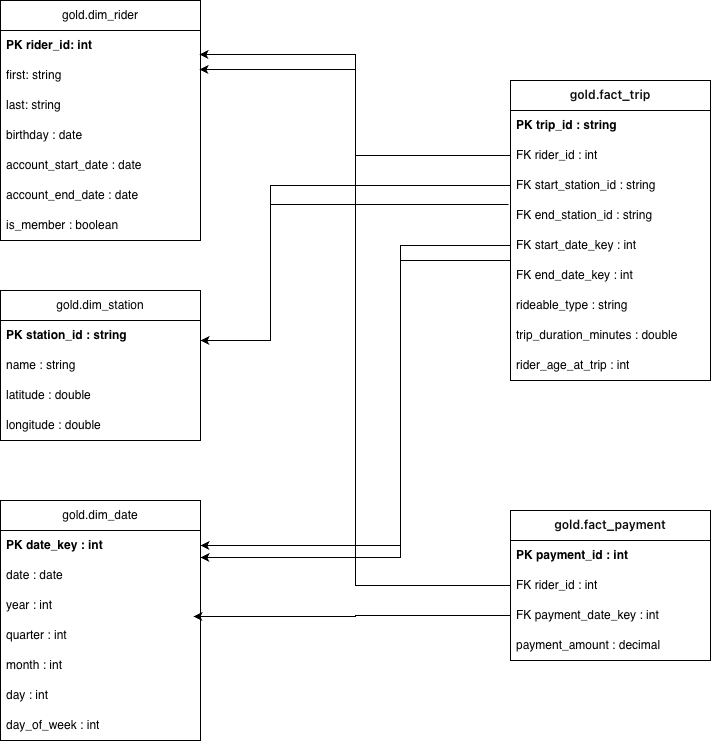

The diagram above was exported from draw.io. Its source (the exported page's mxGraphModel, read from the mxfile embedded in the PNG):
<mxGraphModel dx="850" dy="595" grid="1" gridSize="10" guides="1" tooltips="1" connect="1" arrows="1" fold="1" page="1" pageScale="1" pageWidth="827" pageHeight="1169" math="0" shadow="0">
  <root>
    <mxCell id="0" />
    <mxCell id="1" parent="0" />
    <mxCell id="ZcntFvjdSfgNkMGm2USa-1" parent="1" style="swimlane;fontStyle=0;childLayout=stackLayout;horizontal=1;startSize=30;horizontalStack=0;resizeParent=1;resizeParentMax=0;resizeLast=0;collapsible=1;marginBottom=0;whiteSpace=wrap;html=1;" value="gold.dim_rider" vertex="1">
      <mxGeometry height="240" width="200" x="70" y="50" as="geometry" />
    </mxCell>
    <mxCell id="ZcntFvjdSfgNkMGm2USa-3" parent="ZcntFvjdSfgNkMGm2USa-1" style="text;strokeColor=none;fillColor=none;align=left;verticalAlign=middle;spacingLeft=4;spacingRight=4;overflow=hidden;points=[[0,0.5],[1,0.5]];portConstraint=eastwest;rotatable=0;whiteSpace=wrap;html=1;" value="&lt;b&gt;PK rider_id: int&lt;/b&gt;" vertex="1">
      <mxGeometry height="30" width="200" y="30" as="geometry" />
    </mxCell>
    <mxCell id="ZcntFvjdSfgNkMGm2USa-4" parent="ZcntFvjdSfgNkMGm2USa-1" style="text;strokeColor=none;fillColor=none;align=left;verticalAlign=middle;spacingLeft=4;spacingRight=4;overflow=hidden;points=[[0,0.5],[1,0.5]];portConstraint=eastwest;rotatable=0;whiteSpace=wrap;html=1;" value="first: string" vertex="1">
      <mxGeometry height="30" width="200" y="60" as="geometry" />
    </mxCell>
    <mxCell id="ZcntFvjdSfgNkMGm2USa-5" parent="ZcntFvjdSfgNkMGm2USa-1" style="text;strokeColor=none;fillColor=none;align=left;verticalAlign=middle;spacingLeft=4;spacingRight=4;overflow=hidden;points=[[0,0.5],[1,0.5]];portConstraint=eastwest;rotatable=0;whiteSpace=wrap;html=1;" value="last: string" vertex="1">
      <mxGeometry height="30" width="200" y="90" as="geometry" />
    </mxCell>
    <mxCell id="ZcntFvjdSfgNkMGm2USa-6" parent="ZcntFvjdSfgNkMGm2USa-1" style="text;strokeColor=none;fillColor=none;align=left;verticalAlign=middle;spacingLeft=4;spacingRight=4;overflow=hidden;points=[[0,0.5],[1,0.5]];portConstraint=eastwest;rotatable=0;whiteSpace=wrap;html=1;" value="&lt;div&gt;birthday : date&lt;/div&gt;" vertex="1">
      <mxGeometry height="30" width="200" y="120" as="geometry" />
    </mxCell>
    <mxCell id="ZcntFvjdSfgNkMGm2USa-7" parent="ZcntFvjdSfgNkMGm2USa-1" style="text;strokeColor=none;fillColor=none;align=left;verticalAlign=middle;spacingLeft=4;spacingRight=4;overflow=hidden;points=[[0,0.5],[1,0.5]];portConstraint=eastwest;rotatable=0;whiteSpace=wrap;html=1;" value="account_start_date : date" vertex="1">
      <mxGeometry height="30" width="200" y="150" as="geometry" />
    </mxCell>
    <mxCell id="ZcntFvjdSfgNkMGm2USa-8" parent="ZcntFvjdSfgNkMGm2USa-1" style="text;strokeColor=none;fillColor=none;align=left;verticalAlign=middle;spacingLeft=4;spacingRight=4;overflow=hidden;points=[[0,0.5],[1,0.5]];portConstraint=eastwest;rotatable=0;whiteSpace=wrap;html=1;" value="account_end_date : date" vertex="1">
      <mxGeometry height="30" width="200" y="180" as="geometry" />
    </mxCell>
    <mxCell id="ZcntFvjdSfgNkMGm2USa-9" parent="ZcntFvjdSfgNkMGm2USa-1" style="text;strokeColor=none;fillColor=none;align=left;verticalAlign=middle;spacingLeft=4;spacingRight=4;overflow=hidden;points=[[0,0.5],[1,0.5]];portConstraint=eastwest;rotatable=0;whiteSpace=wrap;html=1;" value="is_member : boolean" vertex="1">
      <mxGeometry height="30" width="200" y="210" as="geometry" />
    </mxCell>
    <mxCell id="ZcntFvjdSfgNkMGm2USa-10" parent="1" style="swimlane;fontStyle=0;childLayout=stackLayout;horizontal=1;startSize=30;horizontalStack=0;resizeParent=1;resizeParentMax=0;resizeLast=0;collapsible=1;marginBottom=0;whiteSpace=wrap;html=1;" value="gold.dim_station" vertex="1">
      <mxGeometry height="150" width="200" x="70" y="340" as="geometry" />
    </mxCell>
    <mxCell id="ZcntFvjdSfgNkMGm2USa-11" parent="ZcntFvjdSfgNkMGm2USa-10" style="text;strokeColor=none;fillColor=none;align=left;verticalAlign=middle;spacingLeft=4;spacingRight=4;overflow=hidden;points=[[0,0.5],[1,0.5]];portConstraint=eastwest;rotatable=0;whiteSpace=wrap;html=1;" value="&lt;b&gt;PK station_id : string&lt;/b&gt;" vertex="1">
      <mxGeometry height="30" width="200" y="30" as="geometry" />
    </mxCell>
    <mxCell id="ZcntFvjdSfgNkMGm2USa-12" parent="ZcntFvjdSfgNkMGm2USa-10" style="text;strokeColor=none;fillColor=none;align=left;verticalAlign=middle;spacingLeft=4;spacingRight=4;overflow=hidden;points=[[0,0.5],[1,0.5]];portConstraint=eastwest;rotatable=0;whiteSpace=wrap;html=1;" value="name : string" vertex="1">
      <mxGeometry height="30" width="200" y="60" as="geometry" />
    </mxCell>
    <mxCell id="ZcntFvjdSfgNkMGm2USa-13" parent="ZcntFvjdSfgNkMGm2USa-10" style="text;strokeColor=none;fillColor=none;align=left;verticalAlign=middle;spacingLeft=4;spacingRight=4;overflow=hidden;points=[[0,0.5],[1,0.5]];portConstraint=eastwest;rotatable=0;whiteSpace=wrap;html=1;" value="latitude : double" vertex="1">
      <mxGeometry height="30" width="200" y="90" as="geometry" />
    </mxCell>
    <mxCell id="ZcntFvjdSfgNkMGm2USa-14" parent="ZcntFvjdSfgNkMGm2USa-10" style="text;strokeColor=none;fillColor=none;align=left;verticalAlign=middle;spacingLeft=4;spacingRight=4;overflow=hidden;points=[[0,0.5],[1,0.5]];portConstraint=eastwest;rotatable=0;whiteSpace=wrap;html=1;" value="&lt;div&gt;longitude : double&lt;/div&gt;" vertex="1">
      <mxGeometry height="30" width="200" y="120" as="geometry" />
    </mxCell>
    <mxCell id="ZcntFvjdSfgNkMGm2USa-18" parent="1" style="swimlane;fontStyle=0;childLayout=stackLayout;horizontal=1;startSize=30;horizontalStack=0;resizeParent=1;resizeParentMax=0;resizeLast=0;collapsible=1;marginBottom=0;whiteSpace=wrap;html=1;" value="gold.dim_date" vertex="1">
      <mxGeometry height="240" width="200" x="70" y="550" as="geometry" />
    </mxCell>
    <mxCell id="ZcntFvjdSfgNkMGm2USa-19" parent="ZcntFvjdSfgNkMGm2USa-18" style="text;strokeColor=none;fillColor=none;align=left;verticalAlign=middle;spacingLeft=4;spacingRight=4;overflow=hidden;points=[[0,0.5],[1,0.5]];portConstraint=eastwest;rotatable=0;whiteSpace=wrap;html=1;" value="&lt;b&gt;PK date_key : int&lt;/b&gt;" vertex="1">
      <mxGeometry height="30" width="200" y="30" as="geometry" />
    </mxCell>
    <mxCell id="ZcntFvjdSfgNkMGm2USa-20" parent="ZcntFvjdSfgNkMGm2USa-18" style="text;strokeColor=none;fillColor=none;align=left;verticalAlign=middle;spacingLeft=4;spacingRight=4;overflow=hidden;points=[[0,0.5],[1,0.5]];portConstraint=eastwest;rotatable=0;whiteSpace=wrap;html=1;" value="date : date" vertex="1">
      <mxGeometry height="30" width="200" y="60" as="geometry" />
    </mxCell>
    <mxCell id="ZcntFvjdSfgNkMGm2USa-21" parent="ZcntFvjdSfgNkMGm2USa-18" style="text;strokeColor=none;fillColor=none;align=left;verticalAlign=middle;spacingLeft=4;spacingRight=4;overflow=hidden;points=[[0,0.5],[1,0.5]];portConstraint=eastwest;rotatable=0;whiteSpace=wrap;html=1;" value="year : int" vertex="1">
      <mxGeometry height="30" width="200" y="90" as="geometry" />
    </mxCell>
    <mxCell id="ZcntFvjdSfgNkMGm2USa-22" parent="ZcntFvjdSfgNkMGm2USa-18" style="text;strokeColor=none;fillColor=none;align=left;verticalAlign=middle;spacingLeft=4;spacingRight=4;overflow=hidden;points=[[0,0.5],[1,0.5]];portConstraint=eastwest;rotatable=0;whiteSpace=wrap;html=1;" value="&lt;div&gt;quarter : int&lt;/div&gt;" vertex="1">
      <mxGeometry height="30" width="200" y="120" as="geometry" />
    </mxCell>
    <mxCell id="ZcntFvjdSfgNkMGm2USa-23" parent="ZcntFvjdSfgNkMGm2USa-18" style="text;strokeColor=none;fillColor=none;align=left;verticalAlign=middle;spacingLeft=4;spacingRight=4;overflow=hidden;points=[[0,0.5],[1,0.5]];portConstraint=eastwest;rotatable=0;whiteSpace=wrap;html=1;" value="month : int" vertex="1">
      <mxGeometry height="30" width="200" y="150" as="geometry" />
    </mxCell>
    <mxCell id="ZcntFvjdSfgNkMGm2USa-24" parent="ZcntFvjdSfgNkMGm2USa-18" style="text;strokeColor=none;fillColor=none;align=left;verticalAlign=middle;spacingLeft=4;spacingRight=4;overflow=hidden;points=[[0,0.5],[1,0.5]];portConstraint=eastwest;rotatable=0;whiteSpace=wrap;html=1;" value="&lt;div&gt;day : int&lt;/div&gt;" vertex="1">
      <mxGeometry height="30" width="200" y="180" as="geometry" />
    </mxCell>
    <mxCell id="ZcntFvjdSfgNkMGm2USa-25" parent="ZcntFvjdSfgNkMGm2USa-18" style="text;strokeColor=none;fillColor=none;align=left;verticalAlign=middle;spacingLeft=4;spacingRight=4;overflow=hidden;points=[[0,0.5],[1,0.5]];portConstraint=eastwest;rotatable=0;whiteSpace=wrap;html=1;" value="day_of_week : int" vertex="1">
      <mxGeometry height="30" width="200" y="210" as="geometry" />
    </mxCell>
    <mxCell id="ZcntFvjdSfgNkMGm2USa-26" parent="1" style="swimlane;fontStyle=0;childLayout=stackLayout;horizontal=1;startSize=30;horizontalStack=0;resizeParent=1;resizeParentMax=0;resizeLast=0;collapsible=1;marginBottom=0;whiteSpace=wrap;html=1;" value="&lt;span data-start=&quot;660&quot; data-end=&quot;678&quot; style=&quot;box-sizing: border-box; border: 0px solid rgba(13, 13, 13, 0.05); margin: 0px; padding: 0px; font-weight: 600; color: rgb(13, 13, 13); --tw-font-weight: 600; font-family: ui-sans-serif, -apple-system, &amp;quot;system-ui&amp;quot;, &amp;quot;Segoe UI&amp;quot;, Helvetica, &amp;quot;Apple Color Emoji&amp;quot;, Arial, &amp;quot;sans-serif&amp;quot;, &amp;quot;Segoe UI Emoji&amp;quot;, &amp;quot;Segoe UI Symbol&amp;quot;; text-align: start; background-color: rgb(255, 255, 255);&quot;&gt;&lt;font&gt;gold.fact_trip&lt;/font&gt;&lt;/span&gt;" vertex="1">
      <mxGeometry height="300" width="200" x="580" y="130" as="geometry" />
    </mxCell>
    <mxCell id="ZcntFvjdSfgNkMGm2USa-27" parent="ZcntFvjdSfgNkMGm2USa-26" style="text;strokeColor=none;fillColor=none;align=left;verticalAlign=middle;spacingLeft=4;spacingRight=4;overflow=hidden;points=[[0,0.5],[1,0.5]];portConstraint=eastwest;rotatable=0;whiteSpace=wrap;html=1;" value="&lt;b&gt;PK trip_id : string&lt;/b&gt;" vertex="1">
      <mxGeometry height="30" width="200" y="30" as="geometry" />
    </mxCell>
    <mxCell id="ZcntFvjdSfgNkMGm2USa-28" parent="ZcntFvjdSfgNkMGm2USa-26" style="text;strokeColor=none;fillColor=none;align=left;verticalAlign=middle;spacingLeft=4;spacingRight=4;overflow=hidden;points=[[0,0.5],[1,0.5]];portConstraint=eastwest;rotatable=0;whiteSpace=wrap;html=1;" value="FK rider_id : int" vertex="1">
      <mxGeometry height="30" width="200" y="60" as="geometry" />
    </mxCell>
    <mxCell id="ZcntFvjdSfgNkMGm2USa-29" parent="ZcntFvjdSfgNkMGm2USa-26" style="text;strokeColor=none;fillColor=none;align=left;verticalAlign=middle;spacingLeft=4;spacingRight=4;overflow=hidden;points=[[0,0.5],[1,0.5]];portConstraint=eastwest;rotatable=0;whiteSpace=wrap;html=1;" value="FK start_station_id : string" vertex="1">
      <mxGeometry height="30" width="200" y="90" as="geometry" />
    </mxCell>
    <mxCell id="ZcntFvjdSfgNkMGm2USa-49" edge="1" parent="ZcntFvjdSfgNkMGm2USa-26" source="ZcntFvjdSfgNkMGm2USa-30" style="edgeStyle=orthogonalEdgeStyle;rounded=0;orthogonalLoop=1;jettySize=auto;html=1;exitX=-0.01;exitY=0.133;exitDx=0;exitDy=0;exitPerimeter=0;">
      <mxGeometry relative="1" as="geometry">
        <Array as="points">
          <mxPoint x="-240" y="124" />
          <mxPoint x="-240" y="260" />
        </Array>
        <mxPoint x="-310" y="260" as="targetPoint" />
      </mxGeometry>
    </mxCell>
    <mxCell id="ZcntFvjdSfgNkMGm2USa-30" parent="ZcntFvjdSfgNkMGm2USa-26" style="text;strokeColor=none;fillColor=none;align=left;verticalAlign=middle;spacingLeft=4;spacingRight=4;overflow=hidden;points=[[0,0.5],[1,0.5]];portConstraint=eastwest;rotatable=0;whiteSpace=wrap;html=1;" value="&lt;div&gt;FK end_station_id : string&lt;/div&gt;" vertex="1">
      <mxGeometry height="30" width="200" y="120" as="geometry" />
    </mxCell>
    <mxCell id="ZcntFvjdSfgNkMGm2USa-31" parent="ZcntFvjdSfgNkMGm2USa-26" style="text;strokeColor=none;fillColor=none;align=left;verticalAlign=middle;spacingLeft=4;spacingRight=4;overflow=hidden;points=[[0,0.5],[1,0.5]];portConstraint=eastwest;rotatable=0;whiteSpace=wrap;html=1;" value="FK start_date_key : int" vertex="1">
      <mxGeometry height="30" width="200" y="150" as="geometry" />
    </mxCell>
    <mxCell id="ZcntFvjdSfgNkMGm2USa-32" parent="ZcntFvjdSfgNkMGm2USa-26" style="text;strokeColor=none;fillColor=none;align=left;verticalAlign=middle;spacingLeft=4;spacingRight=4;overflow=hidden;points=[[0,0.5],[1,0.5]];portConstraint=eastwest;rotatable=0;whiteSpace=wrap;html=1;" value="&lt;div&gt;FK end_date_key : int&lt;/div&gt;" vertex="1">
      <mxGeometry height="30" width="200" y="180" as="geometry" />
    </mxCell>
    <mxCell id="ZcntFvjdSfgNkMGm2USa-33" parent="ZcntFvjdSfgNkMGm2USa-26" style="text;strokeColor=none;fillColor=none;align=left;verticalAlign=middle;spacingLeft=4;spacingRight=4;overflow=hidden;points=[[0,0.5],[1,0.5]];portConstraint=eastwest;rotatable=0;whiteSpace=wrap;html=1;" value="rideable_type : string" vertex="1">
      <mxGeometry height="30" width="200" y="210" as="geometry" />
    </mxCell>
    <mxCell id="ZcntFvjdSfgNkMGm2USa-34" parent="ZcntFvjdSfgNkMGm2USa-26" style="text;strokeColor=none;fillColor=none;align=left;verticalAlign=middle;spacingLeft=4;spacingRight=4;overflow=hidden;points=[[0,0.5],[1,0.5]];portConstraint=eastwest;rotatable=0;whiteSpace=wrap;html=1;" value="trip_duration_minutes : double" vertex="1">
      <mxGeometry height="30" width="200" y="240" as="geometry" />
    </mxCell>
    <mxCell id="ZcntFvjdSfgNkMGm2USa-35" parent="ZcntFvjdSfgNkMGm2USa-26" style="text;strokeColor=none;fillColor=none;align=left;verticalAlign=middle;spacingLeft=4;spacingRight=4;overflow=hidden;points=[[0,0.5],[1,0.5]];portConstraint=eastwest;rotatable=0;whiteSpace=wrap;html=1;" value="rider_age_at_trip : int" vertex="1">
      <mxGeometry height="30" width="200" y="270" as="geometry" />
    </mxCell>
    <mxCell id="ZcntFvjdSfgNkMGm2USa-36" parent="1" style="swimlane;fontStyle=0;childLayout=stackLayout;horizontal=1;startSize=30;horizontalStack=0;resizeParent=1;resizeParentMax=0;resizeLast=0;collapsible=1;marginBottom=0;whiteSpace=wrap;html=1;" value="&lt;span data-start=&quot;941&quot; data-end=&quot;962&quot; style=&quot;box-sizing: border-box; border: 0px solid rgba(13, 13, 13, 0.05); margin: 0px; padding: 0px; font-weight: 600; color: rgb(13, 13, 13); --tw-font-weight: 600; font-family: ui-sans-serif, -apple-system, &amp;quot;system-ui&amp;quot;, &amp;quot;Segoe UI&amp;quot;, Helvetica, &amp;quot;Apple Color Emoji&amp;quot;, Arial, &amp;quot;sans-serif&amp;quot;, &amp;quot;Segoe UI Emoji&amp;quot;, &amp;quot;Segoe UI Symbol&amp;quot;; text-align: start; background-color: rgb(255, 255, 255);&quot;&gt;&lt;font&gt;gold.fact_payment&lt;/font&gt;&lt;/span&gt;" vertex="1">
      <mxGeometry height="150" width="200" x="580" y="560" as="geometry" />
    </mxCell>
    <mxCell id="ZcntFvjdSfgNkMGm2USa-37" parent="ZcntFvjdSfgNkMGm2USa-36" style="text;strokeColor=none;fillColor=none;align=left;verticalAlign=middle;spacingLeft=4;spacingRight=4;overflow=hidden;points=[[0,0.5],[1,0.5]];portConstraint=eastwest;rotatable=0;whiteSpace=wrap;html=1;" value="&lt;b&gt;PK payment_id : int&lt;/b&gt;" vertex="1">
      <mxGeometry height="30" width="200" y="30" as="geometry" />
    </mxCell>
    <mxCell id="ZcntFvjdSfgNkMGm2USa-38" parent="ZcntFvjdSfgNkMGm2USa-36" style="text;strokeColor=none;fillColor=none;align=left;verticalAlign=middle;spacingLeft=4;spacingRight=4;overflow=hidden;points=[[0,0.5],[1,0.5]];portConstraint=eastwest;rotatable=0;whiteSpace=wrap;html=1;" value="FK rider_id : int" vertex="1">
      <mxGeometry height="30" width="200" y="60" as="geometry" />
    </mxCell>
    <mxCell id="ZcntFvjdSfgNkMGm2USa-39" parent="ZcntFvjdSfgNkMGm2USa-36" style="text;strokeColor=none;fillColor=none;align=left;verticalAlign=middle;spacingLeft=4;spacingRight=4;overflow=hidden;points=[[0,0.5],[1,0.5]];portConstraint=eastwest;rotatable=0;whiteSpace=wrap;html=1;" value="FK payment_date_key : int" vertex="1">
      <mxGeometry height="30" width="200" y="90" as="geometry" />
    </mxCell>
    <mxCell id="ZcntFvjdSfgNkMGm2USa-40" parent="ZcntFvjdSfgNkMGm2USa-36" style="text;strokeColor=none;fillColor=none;align=left;verticalAlign=middle;spacingLeft=4;spacingRight=4;overflow=hidden;points=[[0,0.5],[1,0.5]];portConstraint=eastwest;rotatable=0;whiteSpace=wrap;html=1;" value="&lt;div&gt;payment_amount : decimal&lt;/div&gt;" vertex="1">
      <mxGeometry height="30" width="200" y="120" as="geometry" />
    </mxCell>
    <mxCell id="ZcntFvjdSfgNkMGm2USa-46" edge="1" parent="1" source="ZcntFvjdSfgNkMGm2USa-28" style="edgeStyle=orthogonalEdgeStyle;rounded=0;orthogonalLoop=1;jettySize=auto;html=1;exitX=0;exitY=0.5;exitDx=0;exitDy=0;entryX=0.995;entryY=0.3;entryDx=0;entryDy=0;entryPerimeter=0;" target="ZcntFvjdSfgNkMGm2USa-4">
      <mxGeometry relative="1" as="geometry" />
    </mxCell>
    <mxCell id="ZcntFvjdSfgNkMGm2USa-47" edge="1" parent="1" source="ZcntFvjdSfgNkMGm2USa-29" style="edgeStyle=orthogonalEdgeStyle;rounded=0;orthogonalLoop=1;jettySize=auto;html=1;" target="ZcntFvjdSfgNkMGm2USa-11">
      <mxGeometry relative="1" as="geometry">
        <Array as="points">
          <mxPoint x="340" y="235" />
          <mxPoint x="340" y="390" />
        </Array>
        <mxPoint x="620" y="250" as="sourcePoint" />
        <mxPoint x="310" y="400" as="targetPoint" />
      </mxGeometry>
    </mxCell>
    <mxCell id="ZcntFvjdSfgNkMGm2USa-50" edge="1" parent="1" source="ZcntFvjdSfgNkMGm2USa-31" style="edgeStyle=orthogonalEdgeStyle;rounded=0;orthogonalLoop=1;jettySize=auto;html=1;exitX=0;exitY=0.5;exitDx=0;exitDy=0;" target="ZcntFvjdSfgNkMGm2USa-19">
      <mxGeometry relative="1" as="geometry">
        <Array as="points">
          <mxPoint x="470" y="295" />
          <mxPoint x="470" y="607" />
        </Array>
      </mxGeometry>
    </mxCell>
    <mxCell id="ZcntFvjdSfgNkMGm2USa-51" edge="1" parent="1" source="ZcntFvjdSfgNkMGm2USa-32" style="edgeStyle=orthogonalEdgeStyle;rounded=0;orthogonalLoop=1;jettySize=auto;html=1;exitX=0;exitY=0.5;exitDx=0;exitDy=0;" target="ZcntFvjdSfgNkMGm2USa-19">
      <mxGeometry relative="1" as="geometry">
        <Array as="points">
          <mxPoint x="580" y="310" />
          <mxPoint x="470" y="310" />
          <mxPoint x="470" y="595" />
        </Array>
      </mxGeometry>
    </mxCell>
    <mxCell id="ZcntFvjdSfgNkMGm2USa-52" edge="1" parent="1" source="ZcntFvjdSfgNkMGm2USa-38" style="edgeStyle=orthogonalEdgeStyle;rounded=0;orthogonalLoop=1;jettySize=auto;html=1;entryX=0.995;entryY=0.8;entryDx=0;entryDy=0;entryPerimeter=0;exitX=0;exitY=0.5;exitDx=0;exitDy=0;" target="ZcntFvjdSfgNkMGm2USa-3">
      <mxGeometry relative="1" as="geometry" />
    </mxCell>
    <mxCell id="ZcntFvjdSfgNkMGm2USa-53" edge="1" parent="1" source="ZcntFvjdSfgNkMGm2USa-39" style="edgeStyle=orthogonalEdgeStyle;rounded=0;orthogonalLoop=1;jettySize=auto;html=1;exitX=0;exitY=0.5;exitDx=0;exitDy=0;entryX=0.965;entryY=0.867;entryDx=0;entryDy=0;entryPerimeter=0;" target="ZcntFvjdSfgNkMGm2USa-21">
      <mxGeometry relative="1" as="geometry" />
    </mxCell>
  </root>
</mxGraphModel>